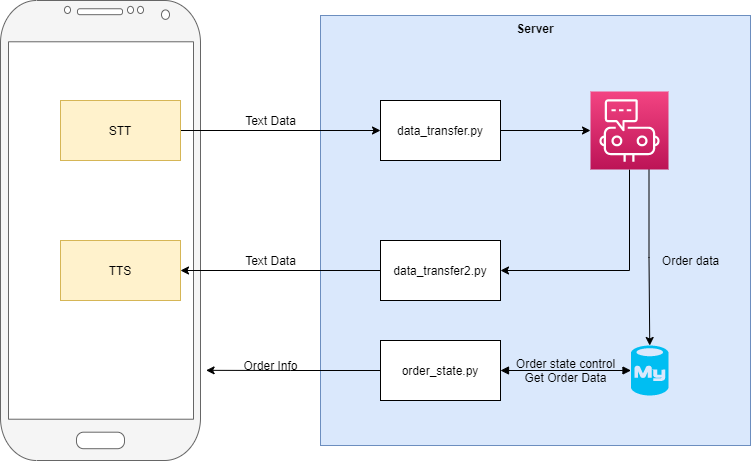

The diagram above was exported from draw.io. Its source (the exported page's mxGraphModel, read from the mxfile embedded in the PNG):
<mxGraphModel dx="1038" dy="580" grid="1" gridSize="10" guides="1" tooltips="1" connect="1" arrows="1" fold="1" page="1" pageScale="1" pageWidth="827" pageHeight="1169" math="0" shadow="0">
  <root>
    <mxCell id="0" />
    <mxCell id="1" parent="0" />
    <mxCell id="gx2UazE_EqkktJOoaQvM-4" value="Server" style="whiteSpace=wrap;html=1;aspect=fixed;fillColor=#dae8fc;strokeColor=#6c8ebf;verticalAlign=top;fontStyle=1" parent="1" vertex="1">
      <mxGeometry x="370" y="125" width="430" height="430" as="geometry" />
    </mxCell>
    <mxCell id="gx2UazE_EqkktJOoaQvM-1" value="" style="verticalLabelPosition=bottom;verticalAlign=top;html=1;shadow=0;dashed=0;strokeWidth=1;shape=mxgraph.android.phone2;strokeColor=#666666;fillColor=#f5f5f5;fontColor=#333333;" parent="1" vertex="1">
      <mxGeometry x="50" y="110" width="200" height="460" as="geometry" />
    </mxCell>
    <mxCell id="gx2UazE_EqkktJOoaQvM-2" value="TTS" style="rounded=0;whiteSpace=wrap;html=1;fillColor=#fff2cc;strokeColor=#d6b656;" parent="1" vertex="1">
      <mxGeometry x="110" y="350" width="120" height="60" as="geometry" />
    </mxCell>
    <mxCell id="gx2UazE_EqkktJOoaQvM-5" style="edgeStyle=orthogonalEdgeStyle;rounded=0;orthogonalLoop=1;jettySize=auto;html=1;entryX=0;entryY=0.5;entryDx=0;entryDy=0;" parent="1" source="gx2UazE_EqkktJOoaQvM-3" target="gx2UazE_EqkktJOoaQvM-8" edge="1">
      <mxGeometry relative="1" as="geometry">
        <mxPoint x="370" y="240" as="targetPoint" />
      </mxGeometry>
    </mxCell>
    <mxCell id="gx2UazE_EqkktJOoaQvM-3" value="STT" style="rounded=0;whiteSpace=wrap;html=1;fillColor=#fff2cc;strokeColor=#d6b656;" parent="1" vertex="1">
      <mxGeometry x="110" y="210" width="120" height="60" as="geometry" />
    </mxCell>
    <mxCell id="gx2UazE_EqkktJOoaQvM-15" style="edgeStyle=orthogonalEdgeStyle;rounded=0;orthogonalLoop=1;jettySize=auto;html=1;entryX=1;entryY=0.5;entryDx=0;entryDy=0;exitX=0.5;exitY=1;exitDx=0;exitDy=0;exitPerimeter=0;" parent="1" source="gx2UazE_EqkktJOoaQvM-7" target="gx2UazE_EqkktJOoaQvM-12" edge="1">
      <mxGeometry relative="1" as="geometry" />
    </mxCell>
    <mxCell id="gx2UazE_EqkktJOoaQvM-16" style="edgeStyle=orthogonalEdgeStyle;rounded=0;orthogonalLoop=1;jettySize=auto;html=1;exitX=0.75;exitY=1;exitDx=0;exitDy=0;exitPerimeter=0;entryX=0.5;entryY=0;entryDx=0;entryDy=0;entryPerimeter=0;" parent="1" source="gx2UazE_EqkktJOoaQvM-7" target="gx2UazE_EqkktJOoaQvM-17" edge="1">
      <mxGeometry relative="1" as="geometry" />
    </mxCell>
    <mxCell id="gx2UazE_EqkktJOoaQvM-7" value="" style="points=[[0,0,0],[0.25,0,0],[0.5,0,0],[0.75,0,0],[1,0,0],[0,1,0],[0.25,1,0],[0.5,1,0],[0.75,1,0],[1,1,0],[0,0.25,0],[0,0.5,0],[0,0.75,0],[1,0.25,0],[1,0.5,0],[1,0.75,0]];points=[[0,0,0],[0.25,0,0],[0.5,0,0],[0.75,0,0],[1,0,0],[0,1,0],[0.25,1,0],[0.5,1,0],[0.75,1,0],[1,1,0],[0,0.25,0],[0,0.5,0],[0,0.75,0],[1,0.25,0],[1,0.5,0],[1,0.75,0]];outlineConnect=0;fontColor=#232F3E;gradientColor=#F34482;gradientDirection=north;fillColor=#BC1356;strokeColor=#ffffff;dashed=0;verticalLabelPosition=bottom;verticalAlign=top;align=center;html=1;fontSize=12;fontStyle=0;aspect=fixed;shape=mxgraph.aws4.resourceIcon;resIcon=mxgraph.aws4.chatbot;" parent="1" vertex="1">
      <mxGeometry x="640" y="201" width="78" height="78" as="geometry" />
    </mxCell>
    <mxCell id="gx2UazE_EqkktJOoaQvM-10" style="edgeStyle=orthogonalEdgeStyle;rounded=0;orthogonalLoop=1;jettySize=auto;html=1;entryX=0;entryY=0.5;entryDx=0;entryDy=0;entryPerimeter=0;" parent="1" source="gx2UazE_EqkktJOoaQvM-8" target="gx2UazE_EqkktJOoaQvM-7" edge="1">
      <mxGeometry relative="1" as="geometry" />
    </mxCell>
    <mxCell id="gx2UazE_EqkktJOoaQvM-8" value="data_transfer.py" style="rounded=0;whiteSpace=wrap;html=1;" parent="1" vertex="1">
      <mxGeometry x="430" y="210" width="120" height="60" as="geometry" />
    </mxCell>
    <mxCell id="gx2UazE_EqkktJOoaQvM-9" value="Text Data" style="text;html=1;align=center;verticalAlign=middle;resizable=0;points=[];autosize=1;strokeColor=none;" parent="1" vertex="1">
      <mxGeometry x="285" y="220" width="70" height="20" as="geometry" />
    </mxCell>
    <mxCell id="gx2UazE_EqkktJOoaQvM-13" style="edgeStyle=orthogonalEdgeStyle;rounded=0;orthogonalLoop=1;jettySize=auto;html=1;entryX=1;entryY=0.5;entryDx=0;entryDy=0;" parent="1" source="gx2UazE_EqkktJOoaQvM-12" target="gx2UazE_EqkktJOoaQvM-2" edge="1">
      <mxGeometry relative="1" as="geometry" />
    </mxCell>
    <mxCell id="gx2UazE_EqkktJOoaQvM-12" value="data_transfer2.py" style="rounded=0;whiteSpace=wrap;html=1;" parent="1" vertex="1">
      <mxGeometry x="430" y="350" width="120" height="60" as="geometry" />
    </mxCell>
    <mxCell id="gx2UazE_EqkktJOoaQvM-14" value="Text Data" style="text;html=1;align=center;verticalAlign=middle;resizable=0;points=[];autosize=1;strokeColor=none;" parent="1" vertex="1">
      <mxGeometry x="285" y="360" width="70" height="20" as="geometry" />
    </mxCell>
    <mxCell id="gx2UazE_EqkktJOoaQvM-17" value="" style="verticalLabelPosition=bottom;html=1;verticalAlign=top;align=center;strokeColor=none;fillColor=#00BEF2;shape=mxgraph.azure.mysql_database;" parent="1" vertex="1">
      <mxGeometry x="680.5" y="455" width="37.5" height="50" as="geometry" />
    </mxCell>
    <mxCell id="gx2UazE_EqkktJOoaQvM-20" style="edgeStyle=orthogonalEdgeStyle;rounded=0;orthogonalLoop=1;jettySize=auto;html=1;entryX=1.028;entryY=0.804;entryDx=0;entryDy=0;entryPerimeter=0;" parent="1" source="gx2UazE_EqkktJOoaQvM-18" target="gx2UazE_EqkktJOoaQvM-1" edge="1">
      <mxGeometry relative="1" as="geometry" />
    </mxCell>
    <mxCell id="gx2UazE_EqkktJOoaQvM-18" value="order_state.py" style="rounded=0;whiteSpace=wrap;html=1;" parent="1" vertex="1">
      <mxGeometry x="430" y="450" width="120" height="60" as="geometry" />
    </mxCell>
    <mxCell id="gx2UazE_EqkktJOoaQvM-21" value="Order data" style="text;html=1;align=center;verticalAlign=middle;resizable=0;points=[];autosize=1;strokeColor=none;" parent="1" vertex="1">
      <mxGeometry x="705" y="360" width="70" height="20" as="geometry" />
    </mxCell>
    <mxCell id="gx2UazE_EqkktJOoaQvM-24" value="" style="endArrow=block;startArrow=block;endFill=1;startFill=1;html=1;rounded=0;edgeStyle=orthogonalEdgeStyle;entryX=0;entryY=0.5;entryDx=0;entryDy=0;entryPerimeter=0;exitX=1;exitY=0.5;exitDx=0;exitDy=0;" parent="1" source="gx2UazE_EqkktJOoaQvM-18" target="gx2UazE_EqkktJOoaQvM-17" edge="1">
      <mxGeometry width="160" relative="1" as="geometry">
        <mxPoint x="470" y="610" as="sourcePoint" />
        <mxPoint x="630" y="610" as="targetPoint" />
      </mxGeometry>
    </mxCell>
    <mxCell id="gx2UazE_EqkktJOoaQvM-25" value="Order state control&lt;br&gt;Get Order Data" style="text;html=1;align=center;verticalAlign=middle;resizable=0;points=[];autosize=1;strokeColor=none;" parent="1" vertex="1">
      <mxGeometry x="560" y="465" width="110" height="30" as="geometry" />
    </mxCell>
    <mxCell id="gx2UazE_EqkktJOoaQvM-27" value="Order Info" style="text;html=1;align=center;verticalAlign=middle;resizable=0;points=[];autosize=1;strokeColor=none;" parent="1" vertex="1">
      <mxGeometry x="285" y="465" width="70" height="20" as="geometry" />
    </mxCell>
  </root>
</mxGraphModel>